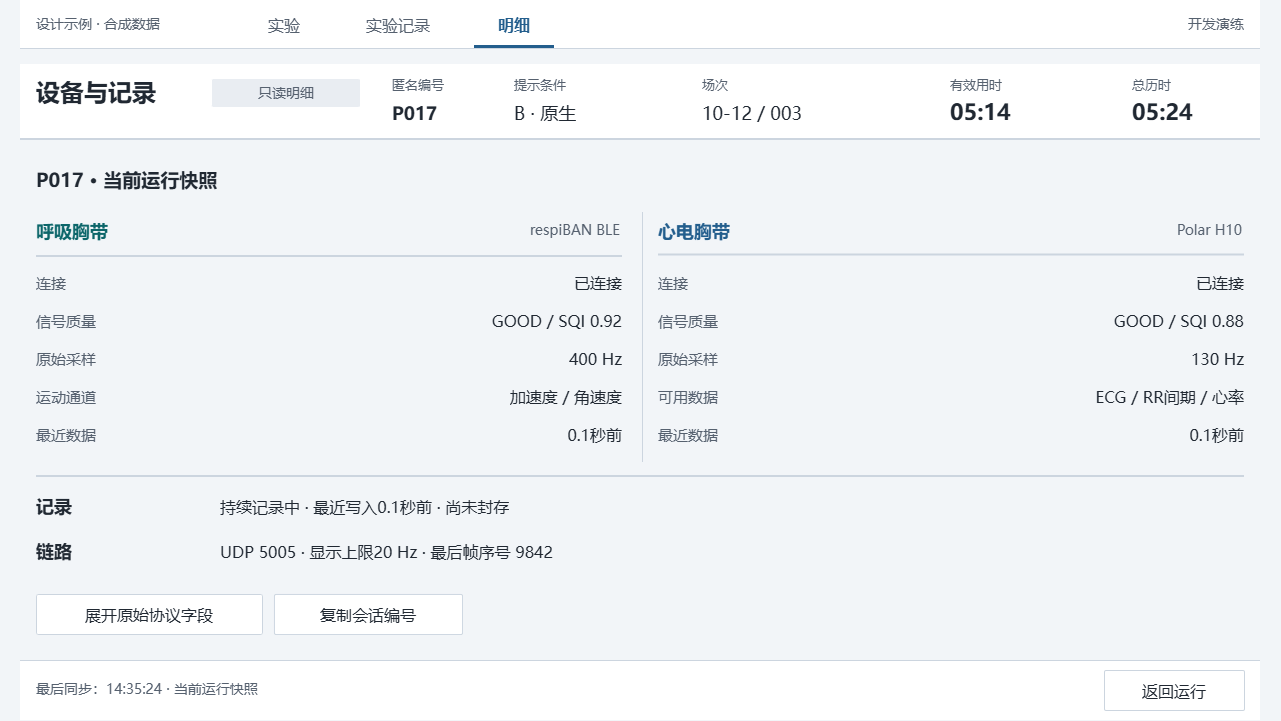

The diagram above was exported from draw.io. Its source (the exported page's mxGraphModel, read from the mxfile embedded in the PNG):
<mxGraphModel dx="968" dy="1734" grid="0" gridSize="10" guides="1" tooltips="1" connect="0" arrows="0" fold="1" page="1" pageScale="1" pageWidth="1280" pageHeight="720" background="#F2F5F8" math="0" shadow="0">
  <root>
    <mxCell id="0" />
    <mxCell id="1" parent="0" />
    <mxCell id="details-canvas" parent="1" style="rounded=0;arcSize=0;fillColor=#F2F5F8;strokeColor=none;fontColor=#202832;fontSize=16;fontFamily=Microsoft YaHei;align=left;verticalAlign=middle;whiteSpace=wrap;html=0;spacingLeft=12;spacingRight=12;" value="" vertex="1">
      <mxGeometry height="720" width="1280" as="geometry" />
    </mxCell>
    <mxCell id="details-2" parent="1" style="rounded=0;arcSize=0;fillColor=#FFFFFF;strokeColor=none;fontColor=#202832;fontSize=16;fontFamily=Microsoft YaHei;align=left;verticalAlign=middle;whiteSpace=wrap;html=0;spacingLeft=12;spacingRight=12;" value="" vertex="1">
      <mxGeometry height="48" width="1240" x="20" as="geometry" />
    </mxCell>
    <mxCell id="details-3" parent="1" style="text;html=0;strokeColor=none;fillColor=none;whiteSpace=wrap;overflow=hidden;fontFamily=Microsoft YaHei;fontSize=14;fontColor=#56616F;fontStyle=0;align=left;verticalAlign=middle;spacing=0;" value="设计示例 · 合成数据" vertex="1">
      <mxGeometry height="28" width="190" x="36" y="10" as="geometry" />
    </mxCell>
    <mxCell id="details-4" parent="1" style="text;html=0;strokeColor=none;fillColor=none;whiteSpace=wrap;overflow=hidden;fontFamily=Microsoft YaHei;fontSize=16;fontColor=#56616F;fontStyle=0;align=center;verticalAlign=middle;spacing=0;" value="实验" vertex="1">
      <mxGeometry height="28" width="80" x="244" y="10" as="geometry" />
    </mxCell>
    <mxCell id="details-5" parent="1" style="text;html=0;strokeColor=none;fillColor=none;whiteSpace=wrap;overflow=hidden;fontFamily=Microsoft YaHei;fontSize=16;fontColor=#56616F;fontStyle=0;align=center;verticalAlign=middle;spacing=0;" value="实验记录" vertex="1">
      <mxGeometry height="28" width="108" x="344" y="10" as="geometry" />
    </mxCell>
    <mxCell id="details-6" parent="1" style="text;html=0;strokeColor=none;fillColor=none;whiteSpace=wrap;overflow=hidden;fontFamily=Microsoft YaHei;fontSize=16;fontColor=#235E8D;fontStyle=1;align=center;verticalAlign=middle;spacing=0;" value="明细" vertex="1">
      <mxGeometry height="28" width="80" x="474" y="10" as="geometry" />
    </mxCell>
    <mxCell id="details-7" parent="1" style="rounded=0;arcSize=0;fillColor=#235E8D;strokeColor=none;fontColor=#202832;fontSize=16;fontFamily=Microsoft YaHei;align=left;verticalAlign=middle;whiteSpace=wrap;html=0;spacingLeft=12;spacingRight=12;" value="" vertex="1">
      <mxGeometry height="3" width="80" x="474" y="45" as="geometry" />
    </mxCell>
    <mxCell id="details-8" parent="1" style="text;html=0;strokeColor=none;fillColor=none;whiteSpace=wrap;overflow=hidden;fontFamily=Microsoft YaHei;fontSize=14;fontColor=#56616F;fontStyle=0;align=right;verticalAlign=middle;spacing=0;" value="开发演练" vertex="1">
      <mxGeometry height="28" width="160" x="1084" y="10" as="geometry" />
    </mxCell>
    <mxCell id="details-9" parent="1" style="rounded=0;arcSize=0;fillColor=#CCD5DF;strokeColor=none;fontColor=#202832;fontSize=16;fontFamily=Microsoft YaHei;align=left;verticalAlign=middle;whiteSpace=wrap;html=0;spacingLeft=12;spacingRight=12;" value="" vertex="1">
      <mxGeometry height="1" width="1240" x="20" y="48" as="geometry" />
    </mxCell>
    <mxCell id="details-10" parent="1" style="rounded=0;arcSize=0;fillColor=#FFFFFF;strokeColor=none;fontColor=#202832;fontSize=16;fontFamily=Microsoft YaHei;align=left;verticalAlign=middle;whiteSpace=wrap;html=0;spacingLeft=12;spacingRight=12;" value="" vertex="1">
      <mxGeometry height="76" width="1240" x="20" y="64" as="geometry" />
    </mxCell>
    <mxCell id="details-11" parent="1" style="text;html=0;strokeColor=none;fillColor=none;whiteSpace=wrap;overflow=hidden;fontFamily=Microsoft YaHei;fontSize=24;fontColor=#202832;fontStyle=1;align=left;verticalAlign=middle;spacing=0;" value="设备与记录" vertex="1">
      <mxGeometry height="38" width="162" x="36" y="73" as="geometry" />
    </mxCell>
    <mxCell id="details-12" parent="1" style="rounded=1;arcSize=4;fillColor=#E9EDF2;strokeColor=none;fontColor=#56616F;fontSize=14;fontFamily=Microsoft YaHei;align=center;verticalAlign=middle;whiteSpace=wrap;html=0;spacingLeft=12;spacingRight=12;" value="只读明细" vertex="1">
      <mxGeometry height="28" width="148" x="212" y="79" as="geometry" />
    </mxCell>
    <mxCell id="details-13" parent="1" style="text;html=0;strokeColor=none;fillColor=none;whiteSpace=wrap;overflow=hidden;fontFamily=Microsoft YaHei;fontSize=13;fontColor=#56616F;fontStyle=0;align=left;verticalAlign=middle;spacing=0;" value="匿名编号" vertex="1">
      <mxGeometry height="24" width="88" x="392" y="72" as="geometry" />
    </mxCell>
    <mxCell id="details-14" parent="1" style="text;html=0;strokeColor=none;fillColor=none;whiteSpace=wrap;overflow=hidden;fontFamily=Microsoft YaHei;fontSize=18;fontColor=#202832;fontStyle=1;align=left;verticalAlign=middle;spacing=0;" value="P017" vertex="1">
      <mxGeometry height="28" width="88" x="392" y="99" as="geometry" />
    </mxCell>
    <mxCell id="details-15" parent="1" style="text;html=0;strokeColor=none;fillColor=none;whiteSpace=wrap;overflow=hidden;fontFamily=Microsoft YaHei;fontSize=13;fontColor=#56616F;fontStyle=0;align=left;verticalAlign=middle;spacing=0;" value="提示条件" vertex="1">
      <mxGeometry height="24" width="88" x="514" y="72" as="geometry" />
    </mxCell>
    <mxCell id="details-16" parent="1" style="text;html=0;strokeColor=none;fillColor=none;whiteSpace=wrap;overflow=hidden;fontFamily=Microsoft YaHei;fontSize=18;fontColor=#202832;fontStyle=0;align=left;verticalAlign=middle;spacing=0;" value="B · 原生" vertex="1">
      <mxGeometry height="28" width="144" x="514" y="99" as="geometry" />
    </mxCell>
    <mxCell id="details-17" parent="1" style="text;html=0;strokeColor=none;fillColor=none;whiteSpace=wrap;overflow=hidden;fontFamily=Microsoft YaHei;fontSize=13;fontColor=#56616F;fontStyle=0;align=left;verticalAlign=middle;spacing=0;" value="场次" vertex="1">
      <mxGeometry height="24" width="80" x="702" y="72" as="geometry" />
    </mxCell>
    <mxCell id="details-18" parent="1" style="text;html=0;strokeColor=none;fillColor=none;whiteSpace=wrap;overflow=hidden;fontFamily=Microsoft YaHei;fontSize=18;fontColor=#202832;fontStyle=0;align=left;verticalAlign=middle;spacing=0;" value="10-12 / 003" vertex="1">
      <mxGeometry height="28" width="172" x="702" y="99" as="geometry" />
    </mxCell>
    <mxCell id="details-19" parent="1" style="text;html=0;strokeColor=none;fillColor=none;whiteSpace=wrap;overflow=hidden;fontFamily=Microsoft YaHei;fontSize=13;fontColor=#56616F;fontStyle=0;align=left;verticalAlign=middle;spacing=0;" value="有效用时" vertex="1">
      <mxGeometry height="24" width="112" x="950" y="72" as="geometry" />
    </mxCell>
    <mxCell id="details-20" parent="1" style="text;html=0;strokeColor=none;fillColor=none;whiteSpace=wrap;overflow=hidden;fontFamily=Microsoft YaHei;fontSize=22;fontColor=#202832;fontStyle=1;align=left;verticalAlign=middle;spacing=0;" value="05:14" vertex="1">
      <mxGeometry height="28" width="112" x="950" y="98" as="geometry" />
    </mxCell>
    <mxCell id="details-21" parent="1" style="text;html=0;strokeColor=none;fillColor=none;whiteSpace=wrap;overflow=hidden;fontFamily=Microsoft YaHei;fontSize=13;fontColor=#56616F;fontStyle=0;align=left;verticalAlign=middle;spacing=0;" value="总历时" vertex="1">
      <mxGeometry height="24" width="112" x="1132" y="72" as="geometry" />
    </mxCell>
    <mxCell id="details-22" parent="1" style="text;html=0;strokeColor=none;fillColor=none;whiteSpace=wrap;overflow=hidden;fontFamily=Microsoft YaHei;fontSize=22;fontColor=#202832;fontStyle=1;align=left;verticalAlign=middle;spacing=0;" value="05:24" vertex="1">
      <mxGeometry height="28" width="112" x="1132" y="98" as="geometry" />
    </mxCell>
    <mxCell id="details-23" parent="1" style="rounded=0;arcSize=0;fillColor=#CCD5DF;strokeColor=none;fontColor=#202832;fontSize=16;fontFamily=Microsoft YaHei;align=left;verticalAlign=middle;whiteSpace=wrap;html=0;spacingLeft=12;spacingRight=12;" value="" vertex="1">
      <mxGeometry height="2" width="1240" x="20" y="138" as="geometry" />
    </mxCell>
    <mxCell id="details-24" parent="1" style="rounded=0;arcSize=0;fillColor=#FFFFFF;strokeColor=none;fontColor=#202832;fontSize=16;fontFamily=Microsoft YaHei;align=left;verticalAlign=middle;whiteSpace=wrap;html=0;spacingLeft=12;spacingRight=12;" value="" vertex="1">
      <mxGeometry height="60" width="1240" x="20" y="660" as="geometry" />
    </mxCell>
    <mxCell id="details-25" parent="1" style="rounded=0;arcSize=0;fillColor=#CCD5DF;strokeColor=none;fontColor=#202832;fontSize=16;fontFamily=Microsoft YaHei;align=left;verticalAlign=middle;whiteSpace=wrap;html=0;spacingLeft=12;spacingRight=12;" value="" vertex="1">
      <mxGeometry height="1" width="1240" x="20" y="660" as="geometry" />
    </mxCell>
    <mxCell id="details-26" parent="1" style="text;html=0;strokeColor=none;fillColor=none;whiteSpace=wrap;overflow=hidden;fontFamily=Microsoft YaHei;fontSize=19;fontColor=#202832;fontStyle=1;align=left;verticalAlign=middle;spacing=0;" value="P017 · 当前运行快照" vertex="1">
      <mxGeometry height="32" width="1180" x="36" y="164" as="geometry" />
    </mxCell>
    <mxCell id="details-27" parent="1" style="text;html=0;strokeColor=none;fillColor=none;whiteSpace=wrap;overflow=hidden;fontFamily=Microsoft YaHei;fontSize=18;fontColor=#0C666A;fontStyle=1;align=left;verticalAlign=middle;spacing=0;" value="呼吸胸带" vertex="1">
      <mxGeometry height="32" width="330" x="36" y="215" as="geometry" />
    </mxCell>
    <mxCell id="details-28" parent="1" style="text;html=0;strokeColor=none;fillColor=none;whiteSpace=wrap;overflow=hidden;fontFamily=Microsoft YaHei;fontSize=14;fontColor=#56616F;fontStyle=0;align=right;verticalAlign=middle;spacing=0;" value="respiBAN BLE" vertex="1">
      <mxGeometry height="30" width="258" x="362" y="215" as="geometry" />
    </mxCell>
    <mxCell id="details-29" parent="1" style="rounded=0;arcSize=0;fillColor=#CCD5DF;strokeColor=none;fontColor=#202832;fontSize=16;fontFamily=Microsoft YaHei;align=left;verticalAlign=middle;whiteSpace=wrap;html=0;spacingLeft=12;spacingRight=12;" value="" vertex="1">
      <mxGeometry height="2" width="586" x="36" y="255" as="geometry" />
    </mxCell>
    <mxCell id="details-30" parent="1" style="text;html=0;strokeColor=none;fillColor=none;whiteSpace=wrap;overflow=hidden;fontFamily=Microsoft YaHei;fontSize=15;fontColor=#56616F;fontStyle=0;align=left;verticalAlign=middle;spacing=0;" value="连接" vertex="1">
      <mxGeometry height="28" width="180" x="36" y="268" as="geometry" />
    </mxCell>
    <mxCell id="details-31" parent="1" style="text;html=0;strokeColor=none;fillColor=none;whiteSpace=wrap;overflow=hidden;fontFamily=Microsoft YaHei;fontSize=16;fontColor=#202832;fontStyle=0;align=right;verticalAlign=middle;spacing=0;" value="已连接" vertex="1">
      <mxGeometry height="28" width="396" x="226" y="268" as="geometry" />
    </mxCell>
    <mxCell id="details-32" parent="1" style="text;html=0;strokeColor=none;fillColor=none;whiteSpace=wrap;overflow=hidden;fontFamily=Microsoft YaHei;fontSize=15;fontColor=#56616F;fontStyle=0;align=left;verticalAlign=middle;spacing=0;" value="信号质量" vertex="1">
      <mxGeometry height="28" width="180" x="36" y="306" as="geometry" />
    </mxCell>
    <mxCell id="details-33" parent="1" style="text;html=0;strokeColor=none;fillColor=none;whiteSpace=wrap;overflow=hidden;fontFamily=Microsoft YaHei;fontSize=16;fontColor=#202832;fontStyle=0;align=right;verticalAlign=middle;spacing=0;" value="GOOD / SQI 0.92" vertex="1">
      <mxGeometry height="28" width="396" x="226" y="306" as="geometry" />
    </mxCell>
    <mxCell id="details-34" parent="1" style="text;html=0;strokeColor=none;fillColor=none;whiteSpace=wrap;overflow=hidden;fontFamily=Microsoft YaHei;fontSize=15;fontColor=#56616F;fontStyle=0;align=left;verticalAlign=middle;spacing=0;" value="原始采样" vertex="1">
      <mxGeometry height="28" width="180" x="36" y="344" as="geometry" />
    </mxCell>
    <mxCell id="details-35" parent="1" style="text;html=0;strokeColor=none;fillColor=none;whiteSpace=wrap;overflow=hidden;fontFamily=Microsoft YaHei;fontSize=16;fontColor=#202832;fontStyle=0;align=right;verticalAlign=middle;spacing=0;" value="400 Hz" vertex="1">
      <mxGeometry height="28" width="396" x="226" y="344" as="geometry" />
    </mxCell>
    <mxCell id="details-36" parent="1" style="text;html=0;strokeColor=none;fillColor=none;whiteSpace=wrap;overflow=hidden;fontFamily=Microsoft YaHei;fontSize=15;fontColor=#56616F;fontStyle=0;align=left;verticalAlign=middle;spacing=0;" value="运动通道" vertex="1">
      <mxGeometry height="28" width="180" x="36" y="382" as="geometry" />
    </mxCell>
    <mxCell id="details-37" parent="1" style="text;html=0;strokeColor=none;fillColor=none;whiteSpace=wrap;overflow=hidden;fontFamily=Microsoft YaHei;fontSize=16;fontColor=#202832;fontStyle=0;align=right;verticalAlign=middle;spacing=0;" value="加速度 / 角速度" vertex="1">
      <mxGeometry height="28" width="396" x="226" y="382" as="geometry" />
    </mxCell>
    <mxCell id="details-38" parent="1" style="text;html=0;strokeColor=none;fillColor=none;whiteSpace=wrap;overflow=hidden;fontFamily=Microsoft YaHei;fontSize=15;fontColor=#56616F;fontStyle=0;align=left;verticalAlign=middle;spacing=0;" value="最近数据" vertex="1">
      <mxGeometry height="28" width="180" x="36" y="420" as="geometry" />
    </mxCell>
    <mxCell id="details-39" parent="1" style="text;html=0;strokeColor=none;fillColor=none;whiteSpace=wrap;overflow=hidden;fontFamily=Microsoft YaHei;fontSize=16;fontColor=#202832;fontStyle=0;align=right;verticalAlign=middle;spacing=0;" value="0.1秒前" vertex="1">
      <mxGeometry height="28" width="396" x="226" y="420" as="geometry" />
    </mxCell>
    <mxCell id="details-40" parent="1" style="text;html=0;strokeColor=none;fillColor=none;whiteSpace=wrap;overflow=hidden;fontFamily=Microsoft YaHei;fontSize=18;fontColor=#235E8D;fontStyle=1;align=left;verticalAlign=middle;spacing=0;" value="心电胸带" vertex="1">
      <mxGeometry height="32" width="330" x="658" y="215" as="geometry" />
    </mxCell>
    <mxCell id="details-41" parent="1" style="text;html=0;strokeColor=none;fillColor=none;whiteSpace=wrap;overflow=hidden;fontFamily=Microsoft YaHei;fontSize=14;fontColor=#56616F;fontStyle=0;align=right;verticalAlign=middle;spacing=0;" value="Polar H10" vertex="1">
      <mxGeometry height="30" width="258" x="984" y="215" as="geometry" />
    </mxCell>
    <mxCell id="details-42" parent="1" style="rounded=0;arcSize=0;fillColor=#CCD5DF;strokeColor=none;fontColor=#202832;fontSize=16;fontFamily=Microsoft YaHei;align=left;verticalAlign=middle;whiteSpace=wrap;html=0;spacingLeft=12;spacingRight=12;" value="" vertex="1">
      <mxGeometry height="2" width="586" x="658" y="253.51" as="geometry" />
    </mxCell>
    <mxCell id="details-43" parent="1" style="text;html=0;strokeColor=none;fillColor=none;whiteSpace=wrap;overflow=hidden;fontFamily=Microsoft YaHei;fontSize=15;fontColor=#56616F;fontStyle=0;align=left;verticalAlign=middle;spacing=0;" value="连接" vertex="1">
      <mxGeometry height="28" width="180" x="658" y="268" as="geometry" />
    </mxCell>
    <mxCell id="details-44" parent="1" style="text;html=0;strokeColor=none;fillColor=none;whiteSpace=wrap;overflow=hidden;fontFamily=Microsoft YaHei;fontSize=16;fontColor=#202832;fontStyle=0;align=right;verticalAlign=middle;spacing=0;" value="已连接" vertex="1">
      <mxGeometry height="28" width="396" x="848" y="268" as="geometry" />
    </mxCell>
    <mxCell id="details-45" parent="1" style="text;html=0;strokeColor=none;fillColor=none;whiteSpace=wrap;overflow=hidden;fontFamily=Microsoft YaHei;fontSize=15;fontColor=#56616F;fontStyle=0;align=left;verticalAlign=middle;spacing=0;" value="信号质量" vertex="1">
      <mxGeometry height="28" width="180" x="658" y="306" as="geometry" />
    </mxCell>
    <mxCell id="details-46" parent="1" style="text;html=0;strokeColor=none;fillColor=none;whiteSpace=wrap;overflow=hidden;fontFamily=Microsoft YaHei;fontSize=16;fontColor=#202832;fontStyle=0;align=right;verticalAlign=middle;spacing=0;" value="GOOD / SQI 0.88" vertex="1">
      <mxGeometry height="28" width="396" x="848" y="306" as="geometry" />
    </mxCell>
    <mxCell id="details-47" parent="1" style="text;html=0;strokeColor=none;fillColor=none;whiteSpace=wrap;overflow=hidden;fontFamily=Microsoft YaHei;fontSize=15;fontColor=#56616F;fontStyle=0;align=left;verticalAlign=middle;spacing=0;" value="原始采样" vertex="1">
      <mxGeometry height="28" width="180" x="658" y="344" as="geometry" />
    </mxCell>
    <mxCell id="details-48" parent="1" style="text;html=0;strokeColor=none;fillColor=none;whiteSpace=wrap;overflow=hidden;fontFamily=Microsoft YaHei;fontSize=16;fontColor=#202832;fontStyle=0;align=right;verticalAlign=middle;spacing=0;" value="130 Hz" vertex="1">
      <mxGeometry height="28" width="396" x="848" y="344" as="geometry" />
    </mxCell>
    <mxCell id="details-49" parent="1" style="text;html=0;strokeColor=none;fillColor=none;whiteSpace=wrap;overflow=hidden;fontFamily=Microsoft YaHei;fontSize=15;fontColor=#56616F;fontStyle=0;align=left;verticalAlign=middle;spacing=0;" value="可用数据" vertex="1">
      <mxGeometry height="28" width="180" x="658" y="382" as="geometry" />
    </mxCell>
    <mxCell id="details-50" parent="1" style="text;html=0;strokeColor=none;fillColor=none;whiteSpace=wrap;overflow=hidden;fontFamily=Microsoft YaHei;fontSize=16;fontColor=#202832;fontStyle=0;align=right;verticalAlign=middle;spacing=0;" value="ECG / RR间期 / 心率" vertex="1">
      <mxGeometry height="28" width="396" x="848" y="382" as="geometry" />
    </mxCell>
    <mxCell id="details-51" parent="1" style="text;html=0;strokeColor=none;fillColor=none;whiteSpace=wrap;overflow=hidden;fontFamily=Microsoft YaHei;fontSize=15;fontColor=#56616F;fontStyle=0;align=left;verticalAlign=middle;spacing=0;" value="最近数据" vertex="1">
      <mxGeometry height="28" width="180" x="658" y="420" as="geometry" />
    </mxCell>
    <mxCell id="details-52" parent="1" style="text;html=0;strokeColor=none;fillColor=none;whiteSpace=wrap;overflow=hidden;fontFamily=Microsoft YaHei;fontSize=16;fontColor=#202832;fontStyle=0;align=right;verticalAlign=middle;spacing=0;" value="0.1秒前" vertex="1">
      <mxGeometry height="28" width="396" x="848" y="420" as="geometry" />
    </mxCell>
    <mxCell id="details-53" parent="1" style="rounded=0;arcSize=0;fillColor=#CCD5DF;strokeColor=none;fontColor=#202832;fontSize=16;fontFamily=Microsoft YaHei;align=left;verticalAlign=middle;whiteSpace=wrap;html=0;spacingLeft=12;spacingRight=12;" value="" vertex="1">
      <mxGeometry height="250" width="1" x="642" y="212" as="geometry" />
    </mxCell>
    <mxCell id="details-54" parent="1" style="rounded=0;arcSize=0;fillColor=#CCD5DF;strokeColor=none;fontColor=#202832;fontSize=16;fontFamily=Microsoft YaHei;align=left;verticalAlign=middle;whiteSpace=wrap;html=0;spacingLeft=12;spacingRight=12;" value="" vertex="1">
      <mxGeometry height="2" width="1208" x="36" y="475" as="geometry" />
    </mxCell>
    <mxCell id="details-55" parent="1" style="text;html=0;strokeColor=none;fillColor=none;whiteSpace=wrap;overflow=hidden;fontFamily=Microsoft YaHei;fontSize=18;fontColor=#202832;fontStyle=1;align=left;verticalAlign=middle;spacing=0;" value="记录" vertex="1">
      <mxGeometry height="30" width="170" x="36" y="491" as="geometry" />
    </mxCell>
    <mxCell id="details-56" parent="1" style="text;html=0;strokeColor=none;fillColor=none;whiteSpace=wrap;overflow=hidden;fontFamily=Microsoft YaHei;fontSize=16;fontColor=#202832;fontStyle=0;align=left;verticalAlign=middle;spacing=0;" value="持续记录中 · 最近写入0.1秒前 · 尚未封存" vertex="1">
      <mxGeometry height="30" width="1024" x="220" y="491" as="geometry" />
    </mxCell>
    <mxCell id="details-57" parent="1" style="text;html=0;strokeColor=none;fillColor=none;whiteSpace=wrap;overflow=hidden;fontFamily=Microsoft YaHei;fontSize=18;fontColor=#202832;fontStyle=1;align=left;verticalAlign=middle;spacing=0;" value="链路" vertex="1">
      <mxGeometry height="30" width="170" x="36" y="536" as="geometry" />
    </mxCell>
    <mxCell id="details-58" parent="1" style="text;html=0;strokeColor=none;fillColor=none;whiteSpace=wrap;overflow=hidden;fontFamily=Microsoft YaHei;fontSize=16;fontColor=#202832;fontStyle=0;align=left;verticalAlign=middle;spacing=0;" value="UDP 5005 · 显示上限20 Hz · 最后帧序号 9842" vertex="1">
      <mxGeometry height="30" width="1024" x="220" y="536" as="geometry" />
    </mxCell>
    <mxCell id="details-59" parent="1" style="rounded=1;arcSize=4;fillColor=#FFFFFF;strokeColor=#CCD5DF;fontColor=#202832;fontSize=16;fontFamily=Microsoft YaHei;align=center;verticalAlign=middle;whiteSpace=wrap;html=0;spacingLeft=12;spacingRight=12;" value="展开原始协议字段" vertex="1">
      <mxGeometry height="40" width="226" x="36" y="594" as="geometry" />
    </mxCell>
    <mxCell id="details-60" parent="1" style="rounded=1;arcSize=4;fillColor=#FFFFFF;strokeColor=#CCD5DF;fontColor=#202832;fontSize=16;fontFamily=Microsoft YaHei;align=center;verticalAlign=middle;whiteSpace=wrap;html=0;spacingLeft=12;spacingRight=12;" value="复制会话编号" vertex="1">
      <mxGeometry height="40" width="188" x="274" y="594" as="geometry" />
    </mxCell>
    <mxCell id="details-61" parent="1" style="text;html=0;strokeColor=none;fillColor=none;whiteSpace=wrap;overflow=hidden;fontFamily=Microsoft YaHei;fontSize=14;fontColor=#56616F;fontStyle=0;align=left;verticalAlign=middle;spacing=0;" value="最后同步：14:35:24 · 当前运行快照" vertex="1">
      <mxGeometry height="30" width="720" x="36" y="674" as="geometry" />
    </mxCell>
    <mxCell id="details-62" parent="1" style="rounded=1;arcSize=4;fillColor=#FFFFFF;strokeColor=#CCD5DF;fontColor=#202832;fontSize=16;fontFamily=Microsoft YaHei;align=center;verticalAlign=middle;whiteSpace=wrap;html=0;spacingLeft=12;spacingRight=12;" value="返回运行" vertex="1">
      <mxGeometry height="40" width="140" x="1104" y="670" as="geometry" />
    </mxCell>
  </root>
</mxGraphModel>